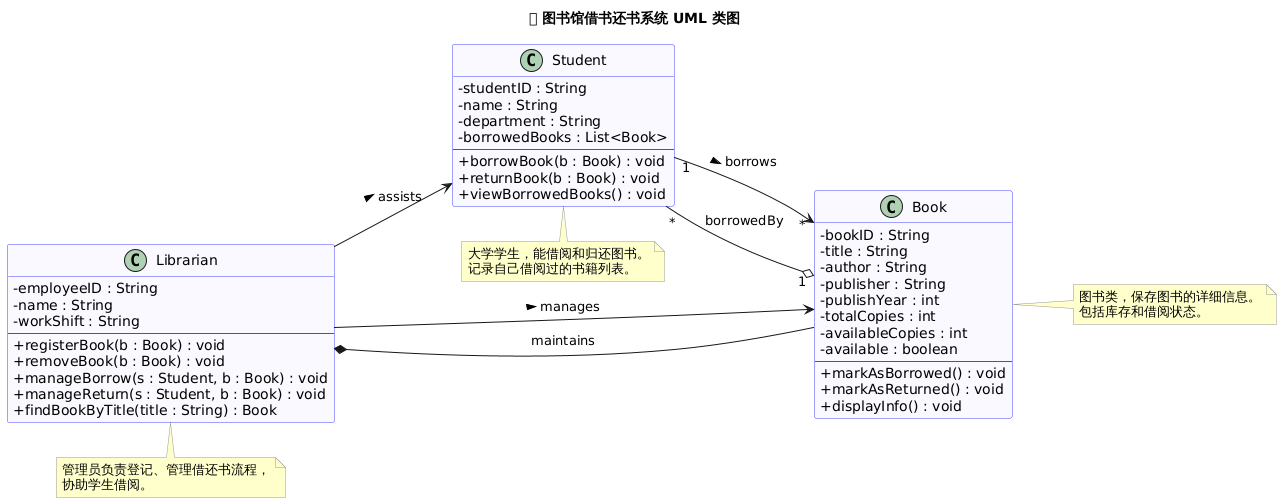

The diagram above was rendered by PlantUML. Its source (embedded in the PNG):
@startuml
title 📘 图书馆借书还书系统 UML 类图

' =======================
' 类定义部分
' =======================

class Student {
    - studentID : String
    - name : String
    - department : String
    - borrowedBooks : List<Book>
    --
    + borrowBook(b : Book) : void
    + returnBook(b : Book) : void
    + viewBorrowedBooks() : void
}

note right of Student
大学学生，能借阅和归还图书。
记录自己借阅过的书籍列表。
end note


class Book {
    - bookID : String
    - title : String
    - author : String
    - publisher : String
    - publishYear : int
    - totalCopies : int
    - availableCopies : int
    - available : boolean
    --
    + markAsBorrowed() : void
    + markAsReturned() : void
    + displayInfo() : void
}

note bottom of Book
图书类，保存图书的详细信息。
包括库存和借阅状态。
end note


class Librarian {
    - employeeID : String
    - name : String
    - workShift : String
    --
    + registerBook(b : Book) : void
    + removeBook(b : Book) : void
    + manageBorrow(s : Student, b : Book) : void
    + manageReturn(s : Student, b : Book) : void
    + findBookByTitle(title : String) : Book
}

note right of Librarian
管理员负责登记、管理借还书流程，
协助学生借阅。
end note

' =======================
' 类之间的关系部分
' =======================

Student "1" --> "*" Book : borrows >
Book "1" o-- "*" Student : borrowedBy
Librarian --> Book : manages >
Librarian --> Student : assists >
Librarian *-- Book : maintains

' =======================
' 备注与布局调整
' =======================
left to right direction
skinparam classAttributeIconSize 0
skinparam classFontColor black
skinparam classBackgroundColor #F9F9FF
skinparam classBorderColor #4444FF
skinparam noteBackgroundColor #FFFFCC
skinparam noteBorderColor #999999
@enduml